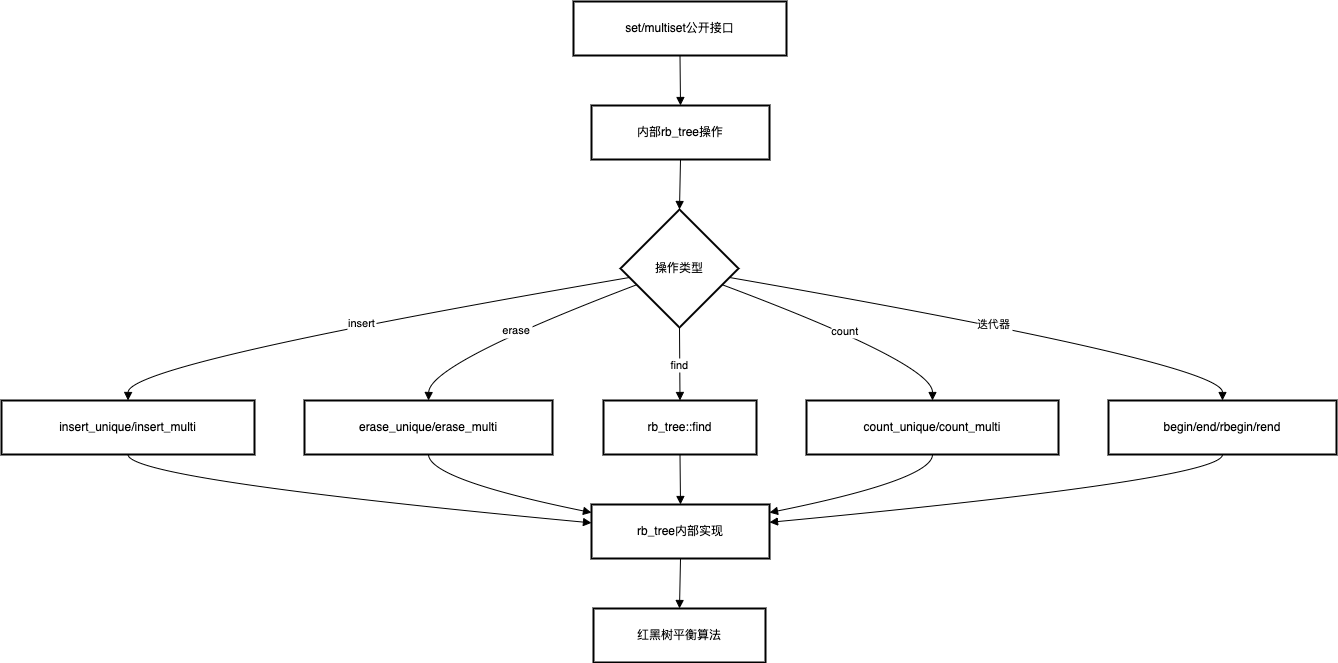

The diagram above was exported from draw.io. Its source (the exported page's mxGraphModel, read from the mxfile embedded in the PNG):
<mxGraphModel dx="2703" dy="1674" grid="1" gridSize="10" guides="1" tooltips="1" connect="1" arrows="1" fold="1" page="1" pageScale="1" pageWidth="827" pageHeight="1169" math="0" shadow="0">
  <root>
    <mxCell id="0" />
    <mxCell id="1" parent="0" />
    <mxCell id="orSn82zoypptq_LXvKSR-1382" value="set/multiset公开接口" style="whiteSpace=wrap;strokeWidth=2;" vertex="1" parent="1">
      <mxGeometry x="592" y="20" width="213" height="54" as="geometry" />
    </mxCell>
    <mxCell id="orSn82zoypptq_LXvKSR-1383" value="内部rb_tree操作" style="whiteSpace=wrap;strokeWidth=2;" vertex="1" parent="1">
      <mxGeometry x="610" y="124" width="178" height="54" as="geometry" />
    </mxCell>
    <mxCell id="orSn82zoypptq_LXvKSR-1384" value="操作类型" style="rhombus;strokeWidth=2;whiteSpace=wrap;" vertex="1" parent="1">
      <mxGeometry x="639" y="228" width="118" height="118" as="geometry" />
    </mxCell>
    <mxCell id="orSn82zoypptq_LXvKSR-1385" value="insert_unique/insert_multi" style="whiteSpace=wrap;strokeWidth=2;" vertex="1" parent="1">
      <mxGeometry x="20" y="419" width="253" height="54" as="geometry" />
    </mxCell>
    <mxCell id="orSn82zoypptq_LXvKSR-1386" value="erase_unique/erase_multi" style="whiteSpace=wrap;strokeWidth=2;" vertex="1" parent="1">
      <mxGeometry x="323" y="419" width="248" height="54" as="geometry" />
    </mxCell>
    <mxCell id="orSn82zoypptq_LXvKSR-1387" value="rb_tree::find" style="whiteSpace=wrap;strokeWidth=2;" vertex="1" parent="1">
      <mxGeometry x="622" y="419" width="153" height="54" as="geometry" />
    </mxCell>
    <mxCell id="orSn82zoypptq_LXvKSR-1388" value="count_unique/count_multi" style="whiteSpace=wrap;strokeWidth=2;" vertex="1" parent="1">
      <mxGeometry x="825" y="419" width="252" height="54" as="geometry" />
    </mxCell>
    <mxCell id="orSn82zoypptq_LXvKSR-1389" value="begin/end/rbegin/rend" style="whiteSpace=wrap;strokeWidth=2;" vertex="1" parent="1">
      <mxGeometry x="1127" y="419" width="228" height="54" as="geometry" />
    </mxCell>
    <mxCell id="orSn82zoypptq_LXvKSR-1390" value="rb_tree内部实现" style="whiteSpace=wrap;strokeWidth=2;" vertex="1" parent="1">
      <mxGeometry x="610" y="523" width="178" height="54" as="geometry" />
    </mxCell>
    <mxCell id="orSn82zoypptq_LXvKSR-1391" value="红黑树平衡算法" style="whiteSpace=wrap;strokeWidth=2;" vertex="1" parent="1">
      <mxGeometry x="612" y="627" width="172" height="54" as="geometry" />
    </mxCell>
    <mxCell id="orSn82zoypptq_LXvKSR-1392" value="" style="curved=1;startArrow=none;endArrow=block;exitX=0.5;exitY=1;entryX=0.5;entryY=0;rounded=0;" edge="1" parent="1" source="orSn82zoypptq_LXvKSR-1382" target="orSn82zoypptq_LXvKSR-1383">
      <mxGeometry relative="1" as="geometry">
        <Array as="points" />
      </mxGeometry>
    </mxCell>
    <mxCell id="orSn82zoypptq_LXvKSR-1393" value="" style="curved=1;startArrow=none;endArrow=block;exitX=0.5;exitY=1;entryX=0.5;entryY=0;rounded=0;" edge="1" parent="1" source="orSn82zoypptq_LXvKSR-1383" target="orSn82zoypptq_LXvKSR-1384">
      <mxGeometry relative="1" as="geometry">
        <Array as="points" />
      </mxGeometry>
    </mxCell>
    <mxCell id="orSn82zoypptq_LXvKSR-1394" value="insert" style="curved=1;startArrow=none;endArrow=block;exitX=0;exitY=0.59;entryX=0.5;entryY=-0.01;rounded=0;" edge="1" parent="1" source="orSn82zoypptq_LXvKSR-1384" target="orSn82zoypptq_LXvKSR-1385">
      <mxGeometry relative="1" as="geometry">
        <Array as="points">
          <mxPoint x="147" y="382" />
        </Array>
      </mxGeometry>
    </mxCell>
    <mxCell id="orSn82zoypptq_LXvKSR-1395" value="erase" style="curved=1;startArrow=none;endArrow=block;exitX=0;exitY=0.69;entryX=0.5;entryY=-0.01;rounded=0;" edge="1" parent="1" source="orSn82zoypptq_LXvKSR-1384" target="orSn82zoypptq_LXvKSR-1386">
      <mxGeometry relative="1" as="geometry">
        <Array as="points">
          <mxPoint x="448" y="382" />
        </Array>
      </mxGeometry>
    </mxCell>
    <mxCell id="orSn82zoypptq_LXvKSR-1396" value="find" style="curved=1;startArrow=none;endArrow=block;exitX=0.5;exitY=1;entryX=0.5;entryY=-0.01;rounded=0;" edge="1" parent="1" source="orSn82zoypptq_LXvKSR-1384" target="orSn82zoypptq_LXvKSR-1387">
      <mxGeometry relative="1" as="geometry">
        <Array as="points" />
      </mxGeometry>
    </mxCell>
    <mxCell id="orSn82zoypptq_LXvKSR-1397" value="count" style="curved=1;startArrow=none;endArrow=block;exitX=1;exitY=0.69;entryX=0.5;entryY=-0.01;rounded=0;" edge="1" parent="1" source="orSn82zoypptq_LXvKSR-1384" target="orSn82zoypptq_LXvKSR-1388">
      <mxGeometry relative="1" as="geometry">
        <Array as="points">
          <mxPoint x="951" y="382" />
        </Array>
      </mxGeometry>
    </mxCell>
    <mxCell id="orSn82zoypptq_LXvKSR-1398" value="迭代器" style="curved=1;startArrow=none;endArrow=block;exitX=1;exitY=0.59;entryX=0.5;entryY=-0.01;rounded=0;" edge="1" parent="1" source="orSn82zoypptq_LXvKSR-1384" target="orSn82zoypptq_LXvKSR-1389">
      <mxGeometry relative="1" as="geometry">
        <Array as="points">
          <mxPoint x="1241" y="382" />
        </Array>
      </mxGeometry>
    </mxCell>
    <mxCell id="orSn82zoypptq_LXvKSR-1399" value="" style="curved=1;startArrow=none;endArrow=block;exitX=0.5;exitY=0.99;entryX=0;entryY=0.34;rounded=0;" edge="1" parent="1" source="orSn82zoypptq_LXvKSR-1385" target="orSn82zoypptq_LXvKSR-1390">
      <mxGeometry relative="1" as="geometry">
        <Array as="points">
          <mxPoint x="147" y="498" />
        </Array>
      </mxGeometry>
    </mxCell>
    <mxCell id="orSn82zoypptq_LXvKSR-1400" value="" style="curved=1;startArrow=none;endArrow=block;exitX=0.5;exitY=0.99;entryX=0;entryY=0.15;rounded=0;" edge="1" parent="1" source="orSn82zoypptq_LXvKSR-1386" target="orSn82zoypptq_LXvKSR-1390">
      <mxGeometry relative="1" as="geometry">
        <Array as="points">
          <mxPoint x="448" y="498" />
        </Array>
      </mxGeometry>
    </mxCell>
    <mxCell id="orSn82zoypptq_LXvKSR-1401" value="" style="curved=1;startArrow=none;endArrow=block;exitX=0.5;exitY=0.99;entryX=0.5;entryY=-0.01;rounded=0;" edge="1" parent="1" source="orSn82zoypptq_LXvKSR-1387" target="orSn82zoypptq_LXvKSR-1390">
      <mxGeometry relative="1" as="geometry">
        <Array as="points" />
      </mxGeometry>
    </mxCell>
    <mxCell id="orSn82zoypptq_LXvKSR-1402" value="" style="curved=1;startArrow=none;endArrow=block;exitX=0.5;exitY=0.99;entryX=1;entryY=0.15;rounded=0;" edge="1" parent="1" source="orSn82zoypptq_LXvKSR-1388" target="orSn82zoypptq_LXvKSR-1390">
      <mxGeometry relative="1" as="geometry">
        <Array as="points">
          <mxPoint x="951" y="498" />
        </Array>
      </mxGeometry>
    </mxCell>
    <mxCell id="orSn82zoypptq_LXvKSR-1403" value="" style="curved=1;startArrow=none;endArrow=block;exitX=0.5;exitY=0.99;entryX=1;entryY=0.33;rounded=0;" edge="1" parent="1" source="orSn82zoypptq_LXvKSR-1389" target="orSn82zoypptq_LXvKSR-1390">
      <mxGeometry relative="1" as="geometry">
        <Array as="points">
          <mxPoint x="1241" y="498" />
        </Array>
      </mxGeometry>
    </mxCell>
    <mxCell id="orSn82zoypptq_LXvKSR-1404" value="" style="curved=1;startArrow=none;endArrow=block;exitX=0.5;exitY=0.99;entryX=0.5;entryY=-0.01;rounded=0;" edge="1" parent="1" source="orSn82zoypptq_LXvKSR-1390" target="orSn82zoypptq_LXvKSR-1391">
      <mxGeometry relative="1" as="geometry">
        <Array as="points" />
      </mxGeometry>
    </mxCell>
  </root>
</mxGraphModel>